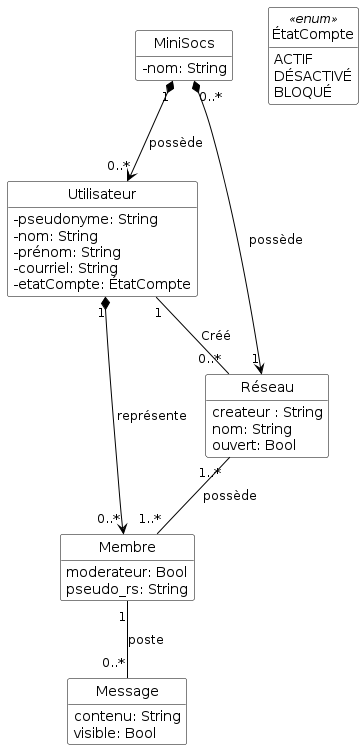

The diagram above was rendered by PlantUML. Its source (embedded in the PNG):
@startuml

'Diagramme de classes (PlantUML)'

'Configuration charte graphique'
hide empty methods
hide circle
skinparam class {
  BackgroundColor White
  ArrowColor Black
  BorderColor Black
  AttributeIconSize 0
}

'Classes, énumérations, etc.'
class MiniSocs {
  - nom: String
}
class Utilisateur {
  - pseudonyme: String
  - nom: String
  - prénom: String
  - courriel: String
  - etatCompte: ÉtatCompte
}
enum ÉtatCompte <<enum>> {
  ACTIF
  DÉSACTIVÉ
  BLOQUÉ
}
class Réseau {
  createur : String 
  nom: String
  ouvert: Bool
}

class Membre {
  moderateur: Bool
  pseudo_rs: String
}
class Message {
  contenu: String
  visible: Bool
}

'Associations, etc.'
MiniSocs "1" *--> "0..*" Utilisateur : possède
MiniSocs "0..*" *--> "1" Réseau : possède

Réseau "1..*" -- "1..*" Membre: possède

Membre "1" -- "0..*" Message: poste

Utilisateur "1" -- "0..*" Réseau: Créé
Utilisateur "1" *--> "0..*" Membre: représente

'Au besoin, aides pour le positionnement'

@enduml